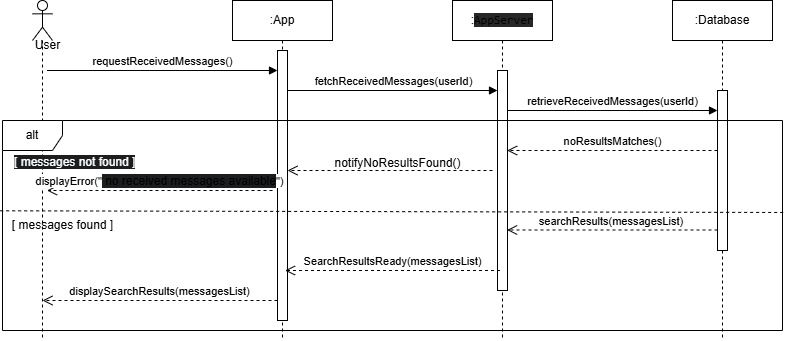

The diagram above was exported from draw.io. Its source (the exported page's mxGraphModel, read from the mxfile embedded in the PNG):
<mxGraphModel dx="1103" dy="482" grid="1" gridSize="10" guides="1" tooltips="1" connect="1" arrows="1" fold="1" page="1" pageScale="1" pageWidth="827" pageHeight="1169" math="0" shadow="0">
  <root>
    <mxCell id="0" />
    <mxCell id="1" parent="0" />
    <mxCell id="DPWNp9tjGTba34kkXJAV-1" value=":Database" style="shape=umlLifeline;perimeter=lifelinePerimeter;whiteSpace=wrap;html=1;container=1;dropTarget=0;collapsible=0;recursiveResize=0;outlineConnect=0;portConstraint=eastwest;newEdgeStyle={&quot;curved&quot;:0,&quot;rounded&quot;:0};" parent="1" vertex="1">
      <mxGeometry x="710" y="40" width="100" height="340" as="geometry" />
    </mxCell>
    <mxCell id="DPWNp9tjGTba34kkXJAV-2" value="" style="shape=umlLifeline;perimeter=lifelinePerimeter;whiteSpace=wrap;html=1;container=1;dropTarget=0;collapsible=0;recursiveResize=0;outlineConnect=0;portConstraint=eastwest;newEdgeStyle={&quot;curved&quot;:0,&quot;rounded&quot;:0};participant=umlActor;" parent="1" vertex="1">
      <mxGeometry x="70" y="40" width="20" height="340" as="geometry" />
    </mxCell>
    <mxCell id="DPWNp9tjGTba34kkXJAV-3" value=":App" style="shape=umlLifeline;perimeter=lifelinePerimeter;whiteSpace=wrap;html=1;container=1;dropTarget=0;collapsible=0;recursiveResize=0;outlineConnect=0;portConstraint=eastwest;newEdgeStyle={&quot;curved&quot;:0,&quot;rounded&quot;:0};" parent="1" vertex="1">
      <mxGeometry x="270" y="40" width="100" height="340" as="geometry" />
    </mxCell>
    <mxCell id="DPWNp9tjGTba34kkXJAV-4" value="" style="html=1;points=[[0,0,0,0,5],[0,1,0,0,-5],[1,0,0,0,5],[1,1,0,0,-5]];perimeter=orthogonalPerimeter;outlineConnect=0;targetShapes=umlLifeline;portConstraint=eastwest;newEdgeStyle={&quot;curved&quot;:0,&quot;rounded&quot;:0};" parent="DPWNp9tjGTba34kkXJAV-3" vertex="1">
      <mxGeometry x="45" y="50" width="10" height="270" as="geometry" />
    </mxCell>
    <mxCell id="DPWNp9tjGTba34kkXJAV-5" value="" style="html=1;points=[[0,0,0,0,5],[0,1,0,0,-5],[1,0,0,0,5],[1,1,0,0,-5]];perimeter=orthogonalPerimeter;outlineConnect=0;targetShapes=umlLifeline;portConstraint=eastwest;newEdgeStyle={&quot;curved&quot;:0,&quot;rounded&quot;:0};" parent="1" vertex="1">
      <mxGeometry x="755" y="130" width="10" height="160" as="geometry" />
    </mxCell>
    <mxCell id="DPWNp9tjGTba34kkXJAV-6" value=":&lt;span style=&quot;font-family: ui-monospace, SFMono-Regular, Menlo, Monaco, Consolas, &amp;quot;Liberation Mono&amp;quot;, &amp;quot;Courier New&amp;quot;, monospace; text-align: left; background-color: rgb(39, 39, 40);&quot;&gt;AppServer&lt;/span&gt;" style="shape=umlLifeline;perimeter=lifelinePerimeter;whiteSpace=wrap;html=1;container=1;dropTarget=0;collapsible=0;recursiveResize=0;outlineConnect=0;portConstraint=eastwest;newEdgeStyle={&quot;curved&quot;:0,&quot;rounded&quot;:0};" parent="1" vertex="1">
      <mxGeometry x="490" y="40" width="100" height="340" as="geometry" />
    </mxCell>
    <mxCell id="DPWNp9tjGTba34kkXJAV-7" value="" style="html=1;points=[[0,0,0,0,5],[0,1,0,0,-5],[1,0,0,0,5],[1,1,0,0,-5]];perimeter=orthogonalPerimeter;outlineConnect=0;targetShapes=umlLifeline;portConstraint=eastwest;newEdgeStyle={&quot;curved&quot;:0,&quot;rounded&quot;:0};" parent="DPWNp9tjGTba34kkXJAV-6" vertex="1">
      <mxGeometry x="45" y="70" width="10" height="220" as="geometry" />
    </mxCell>
    <mxCell id="DPWNp9tjGTba34kkXJAV-8" value="User" style="text;html=1;align=center;verticalAlign=middle;resizable=0;points=[];autosize=1;strokeColor=none;fillColor=none;" parent="1" vertex="1">
      <mxGeometry x="60" y="70" width="50" height="30" as="geometry" />
    </mxCell>
    <mxCell id="DPWNp9tjGTba34kkXJAV-9" value="requestReceivedMessages()" style="html=1;verticalAlign=bottom;endArrow=block;curved=0;rounded=0;" parent="1" edge="1">
      <mxGeometry x="-0.0022" width="80" relative="1" as="geometry">
        <mxPoint x="84.5" y="110" as="sourcePoint" />
        <mxPoint x="315" y="110" as="targetPoint" />
        <mxPoint as="offset" />
      </mxGeometry>
    </mxCell>
    <mxCell id="DPWNp9tjGTba34kkXJAV-10" value="fetchReceivedMessages(userId)" style="html=1;verticalAlign=bottom;endArrow=block;curved=0;rounded=0;" parent="1" source="DPWNp9tjGTba34kkXJAV-4" edge="1">
      <mxGeometry x="0.0095" width="80" relative="1" as="geometry">
        <mxPoint x="330" y="130" as="sourcePoint" />
        <mxPoint x="535" y="130" as="targetPoint" />
        <mxPoint as="offset" />
      </mxGeometry>
    </mxCell>
    <mxCell id="DPWNp9tjGTba34kkXJAV-11" value="alt" style="shape=umlFrame;whiteSpace=wrap;html=1;pointerEvents=0;" parent="1" vertex="1">
      <mxGeometry x="40" y="160" width="780" height="210" as="geometry" />
    </mxCell>
    <mxCell id="DPWNp9tjGTba34kkXJAV-14" value="retrieveReceivedMessages(userId)" style="html=1;verticalAlign=bottom;endArrow=block;curved=0;rounded=0;" parent="1" source="DPWNp9tjGTba34kkXJAV-7" edge="1">
      <mxGeometry x="0.0028" width="80" relative="1" as="geometry">
        <mxPoint x="550" y="150" as="sourcePoint" />
        <mxPoint x="755" y="149.9999999999999" as="targetPoint" />
        <mxPoint as="offset" />
      </mxGeometry>
    </mxCell>
    <mxCell id="DPWNp9tjGTba34kkXJAV-15" value="searchResults(messagesList)&amp;nbsp;" style="html=1;verticalAlign=bottom;endArrow=open;dashed=1;endSize=8;curved=0;rounded=0;" parent="1" edge="1">
      <mxGeometry relative="1" as="geometry">
        <mxPoint x="755" y="269.5" as="sourcePoint" />
        <mxPoint x="544.63" y="269.5" as="targetPoint" />
      </mxGeometry>
    </mxCell>
    <mxCell id="DPWNp9tjGTba34kkXJAV-16" value="" style="html=1;verticalAlign=bottom;endArrow=open;dashed=1;endSize=8;curved=0;rounded=0;" parent="1" target="DPWNp9tjGTba34kkXJAV-4" edge="1">
      <mxGeometry relative="1" as="geometry">
        <mxPoint x="530" y="210" as="sourcePoint" />
        <mxPoint x="450" y="210" as="targetPoint" />
      </mxGeometry>
    </mxCell>
    <mxCell id="DPWNp9tjGTba34kkXJAV-17" value="displayError(&quot;&lt;span style=&quot;font-size: 12px; background-color: rgb(27, 29, 30);&quot;&gt;&amp;nbsp;no received messages available&lt;/span&gt;&quot;)" style="html=1;verticalAlign=bottom;endArrow=open;dashed=1;endSize=8;curved=0;rounded=0;" parent="1" edge="1">
      <mxGeometry relative="1" as="geometry">
        <mxPoint x="310" y="230" as="sourcePoint" />
        <mxPoint x="84.5" y="230" as="targetPoint" />
      </mxGeometry>
    </mxCell>
    <mxCell id="DPWNp9tjGTba34kkXJAV-18" value="noResultsMatches()" style="html=1;verticalAlign=bottom;endArrow=open;dashed=1;endSize=8;curved=0;rounded=0;" parent="1" edge="1">
      <mxGeometry relative="1" as="geometry">
        <mxPoint x="755" y="190" as="sourcePoint" />
        <mxPoint x="544.63" y="190" as="targetPoint" />
      </mxGeometry>
    </mxCell>
    <mxCell id="DPWNp9tjGTba34kkXJAV-19" value="notifyNoResultsFound()" style="text;html=1;align=center;verticalAlign=middle;resizable=0;points=[];autosize=1;strokeColor=none;fillColor=none;" parent="1" vertex="1">
      <mxGeometry x="360" y="188" width="150" height="30" as="geometry" />
    </mxCell>
    <mxCell id="DPWNp9tjGTba34kkXJAV-26" value="SearchResultsReady(messagesList)" style="html=1;verticalAlign=bottom;endArrow=open;dashed=1;endSize=8;curved=0;rounded=0;" parent="1" edge="1">
      <mxGeometry x="0.003" relative="1" as="geometry">
        <mxPoint x="537.5" y="310" as="sourcePoint" />
        <mxPoint x="322.4999999999999" y="310" as="targetPoint" />
        <mxPoint as="offset" />
      </mxGeometry>
    </mxCell>
    <mxCell id="DPWNp9tjGTba34kkXJAV-27" value="displaySearchResults(messagesList)" style="html=1;verticalAlign=bottom;endArrow=open;dashed=1;endSize=8;curved=0;rounded=0;" parent="1" edge="1">
      <mxGeometry x="0.003" relative="1" as="geometry">
        <mxPoint x="315" y="340" as="sourcePoint" />
        <mxPoint x="80" y="340" as="targetPoint" />
        <mxPoint as="offset" />
      </mxGeometry>
    </mxCell>
    <mxCell id="DPWNp9tjGTba34kkXJAV-28" value="" style="endArrow=none;dashed=1;html=1;rounded=0;exitX=-0.003;exitY=0.43;exitDx=0;exitDy=0;exitPerimeter=0;entryX=1.003;entryY=0.438;entryDx=0;entryDy=0;entryPerimeter=0;" parent="1" source="DPWNp9tjGTba34kkXJAV-11" target="DPWNp9tjGTba34kkXJAV-11" edge="1">
      <mxGeometry width="50" height="50" relative="1" as="geometry">
        <mxPoint x="410" y="380" as="sourcePoint" />
        <mxPoint x="460" y="330" as="targetPoint" />
      </mxGeometry>
    </mxCell>
    <mxCell id="DPWNp9tjGTba34kkXJAV-31" value="[ messages found ]" style="text;html=1;align=center;verticalAlign=middle;resizable=0;points=[];autosize=1;strokeColor=none;fillColor=none;" parent="1" vertex="1">
      <mxGeometry x="40" y="250" width="120" height="30" as="geometry" />
    </mxCell>
    <mxCell id="DPWNp9tjGTba34kkXJAV-32" value="&lt;span style=&quot;color: rgb(255, 255, 255); font-family: Helvetica; font-size: 12px; font-style: normal; font-variant-ligatures: normal; font-variant-caps: normal; font-weight: 400; letter-spacing: normal; orphans: 2; text-align: center; text-indent: 0px; text-transform: none; widows: 2; word-spacing: 0px; -webkit-text-stroke-width: 0px; white-space: nowrap; background-color: rgb(27, 29, 30); text-decoration-thickness: initial; text-decoration-style: initial; text-decoration-color: initial; display: inline !important; float: none;&quot;&gt;[ messages not found ]&lt;/span&gt;" style="text;whiteSpace=wrap;html=1;" parent="1" vertex="1">
      <mxGeometry x="50" y="188" width="130" height="40" as="geometry" />
    </mxCell>
  </root>
</mxGraphModel>